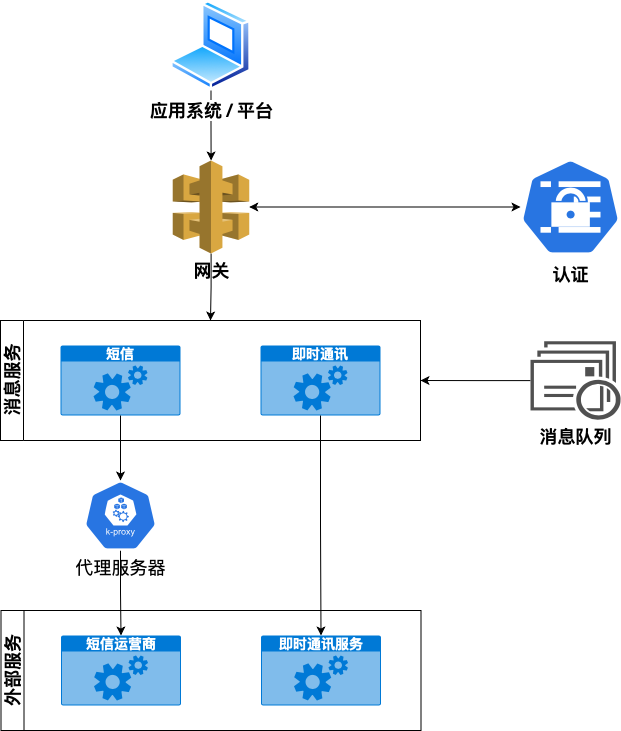

The diagram above was exported from draw.io. Its source (the exported page's mxGraphModel, read from the mxfile embedded in the PNG):
<mxGraphModel dx="1194" dy="772" grid="1" gridSize="10" guides="1" tooltips="1" connect="1" arrows="1" fold="1" page="1" pageScale="1" pageWidth="1169" pageHeight="827" math="0" shadow="0">
  <root>
    <mxCell id="0" />
    <mxCell id="1" parent="0" />
    <mxCell id="EvOGtsRAzYc5vZZyM3Ci-10" style="edgeStyle=orthogonalEdgeStyle;rounded=0;orthogonalLoop=1;jettySize=auto;html=1;" parent="1" source="MtexdXW55sutkZNxrm-G-2" target="MtexdXW55sutkZNxrm-G-3" edge="1">
      <mxGeometry relative="1" as="geometry" />
    </mxCell>
    <mxCell id="MtexdXW55sutkZNxrm-G-2" value="&lt;font style=&quot;font-size: 18px;&quot;&gt;&lt;b&gt;应用系统 / 平台&lt;/b&gt;&lt;/font&gt;" style="image;aspect=fixed;perimeter=ellipsePerimeter;html=1;align=center;shadow=0;dashed=0;spacingTop=3;image=img/lib/active_directory/laptop_client.svg;" parent="1" vertex="1">
      <mxGeometry x="360" y="40" width="81" height="90" as="geometry" />
    </mxCell>
    <mxCell id="EvOGtsRAzYc5vZZyM3Ci-14" style="edgeStyle=orthogonalEdgeStyle;rounded=0;orthogonalLoop=1;jettySize=auto;html=1;entryX=0.5;entryY=0;entryDx=0;entryDy=0;" parent="1" source="MtexdXW55sutkZNxrm-G-3" target="EvOGtsRAzYc5vZZyM3Ci-6" edge="1">
      <mxGeometry relative="1" as="geometry" />
    </mxCell>
    <mxCell id="FLQgFLXu1fnzvyYeXAsI-3" style="edgeStyle=orthogonalEdgeStyle;rounded=0;orthogonalLoop=1;jettySize=auto;html=1;startArrow=classic;startFill=1;" edge="1" parent="1" source="MtexdXW55sutkZNxrm-G-3" target="FLQgFLXu1fnzvyYeXAsI-1">
      <mxGeometry relative="1" as="geometry" />
    </mxCell>
    <mxCell id="MtexdXW55sutkZNxrm-G-3" value="&lt;font style=&quot;font-size: 18px;&quot;&gt;&lt;b&gt;网关&lt;/b&gt;&lt;/font&gt;" style="outlineConnect=0;dashed=0;verticalLabelPosition=bottom;verticalAlign=top;align=center;html=1;shape=mxgraph.aws3.api_gateway;fillColor=#D9A741;gradientColor=none;" parent="1" vertex="1">
      <mxGeometry x="362.25" y="200" width="76.5" height="93" as="geometry" />
    </mxCell>
    <mxCell id="EvOGtsRAzYc5vZZyM3Ci-6" value="&lt;font style=&quot;font-size: 18px;&quot;&gt;消息服务&lt;/font&gt;" style="swimlane;horizontal=0;whiteSpace=wrap;html=1;" parent="1" vertex="1">
      <mxGeometry x="190" y="360" width="420" height="120" as="geometry" />
    </mxCell>
    <mxCell id="EvOGtsRAzYc5vZZyM3Ci-9" value="&lt;b&gt;&lt;font style=&quot;font-size: 14px;&quot;&gt;短信&lt;/font&gt;&lt;/b&gt;" style="html=1;whiteSpace=wrap;strokeColor=none;fillColor=#0079D6;labelPosition=center;verticalLabelPosition=middle;verticalAlign=top;align=center;fontSize=12;outlineConnect=0;spacingTop=-6;fontColor=#FFFFFF;sketch=0;shape=mxgraph.sitemap.services;" parent="EvOGtsRAzYc5vZZyM3Ci-6" vertex="1">
      <mxGeometry x="60" y="25" width="120" height="70" as="geometry" />
    </mxCell>
    <mxCell id="EvOGtsRAzYc5vZZyM3Ci-8" value="&lt;b&gt;&lt;font style=&quot;font-size: 14px;&quot;&gt;即时通讯&lt;/font&gt;&lt;/b&gt;" style="html=1;whiteSpace=wrap;strokeColor=none;fillColor=#0079D6;labelPosition=center;verticalLabelPosition=middle;verticalAlign=top;align=center;fontSize=12;outlineConnect=0;spacingTop=-6;fontColor=#FFFFFF;sketch=0;shape=mxgraph.sitemap.services;" parent="EvOGtsRAzYc5vZZyM3Ci-6" vertex="1">
      <mxGeometry x="260" y="25" width="120" height="70" as="geometry" />
    </mxCell>
    <mxCell id="EvOGtsRAzYc5vZZyM3Ci-22" style="edgeStyle=orthogonalEdgeStyle;rounded=0;orthogonalLoop=1;jettySize=auto;html=1;" parent="1" source="EvOGtsRAzYc5vZZyM3Ci-16" target="EvOGtsRAzYc5vZZyM3Ci-19" edge="1">
      <mxGeometry relative="1" as="geometry" />
    </mxCell>
    <mxCell id="EvOGtsRAzYc5vZZyM3Ci-16" value="&lt;font style=&quot;font-size: 18px;&quot;&gt;代理服务器&lt;/font&gt;" style="sketch=0;html=1;dashed=0;whitespace=wrap;fillColor=#2875E2;strokeColor=#ffffff;points=[[0.005,0.63,0],[0.1,0.2,0],[0.9,0.2,0],[0.5,0,0],[0.995,0.63,0],[0.72,0.99,0],[0.5,1,0],[0.28,0.99,0]];verticalLabelPosition=bottom;align=center;verticalAlign=top;shape=mxgraph.kubernetes.icon;prIcon=k_proxy" parent="1" vertex="1">
      <mxGeometry x="270" y="520" width="80" height="70" as="geometry" />
    </mxCell>
    <mxCell id="EvOGtsRAzYc5vZZyM3Ci-17" style="edgeStyle=orthogonalEdgeStyle;rounded=0;orthogonalLoop=1;jettySize=auto;html=1;" parent="1" source="EvOGtsRAzYc5vZZyM3Ci-9" target="EvOGtsRAzYc5vZZyM3Ci-16" edge="1">
      <mxGeometry relative="1" as="geometry" />
    </mxCell>
    <mxCell id="EvOGtsRAzYc5vZZyM3Ci-18" value="&lt;font size=&quot;4&quot;&gt;外部服务&lt;br&gt;&lt;/font&gt;" style="swimlane;horizontal=0;whiteSpace=wrap;html=1;" parent="1" vertex="1">
      <mxGeometry x="190.5" y="650" width="420" height="120" as="geometry" />
    </mxCell>
    <mxCell id="EvOGtsRAzYc5vZZyM3Ci-19" value="&lt;b&gt;&lt;font style=&quot;font-size: 14px;&quot;&gt;短信运营商&lt;/font&gt;&lt;/b&gt;" style="html=1;whiteSpace=wrap;strokeColor=none;fillColor=#0079D6;labelPosition=center;verticalLabelPosition=middle;verticalAlign=top;align=center;fontSize=12;outlineConnect=0;spacingTop=-6;fontColor=#FFFFFF;sketch=0;shape=mxgraph.sitemap.services;" parent="EvOGtsRAzYc5vZZyM3Ci-18" vertex="1">
      <mxGeometry x="60" y="25" width="120" height="70" as="geometry" />
    </mxCell>
    <mxCell id="EvOGtsRAzYc5vZZyM3Ci-20" value="&lt;b&gt;&lt;font style=&quot;font-size: 14px;&quot;&gt;即时通讯服务&lt;/font&gt;&lt;/b&gt;" style="html=1;whiteSpace=wrap;strokeColor=none;fillColor=#0079D6;labelPosition=center;verticalLabelPosition=middle;verticalAlign=top;align=center;fontSize=12;outlineConnect=0;spacingTop=-6;fontColor=#FFFFFF;sketch=0;shape=mxgraph.sitemap.services;" parent="EvOGtsRAzYc5vZZyM3Ci-18" vertex="1">
      <mxGeometry x="260" y="25" width="120" height="70" as="geometry" />
    </mxCell>
    <mxCell id="EvOGtsRAzYc5vZZyM3Ci-21" style="edgeStyle=orthogonalEdgeStyle;rounded=0;orthogonalLoop=1;jettySize=auto;html=1;" parent="1" source="EvOGtsRAzYc5vZZyM3Ci-8" target="EvOGtsRAzYc5vZZyM3Ci-20" edge="1">
      <mxGeometry relative="1" as="geometry" />
    </mxCell>
    <mxCell id="EvOGtsRAzYc5vZZyM3Ci-26" style="edgeStyle=orthogonalEdgeStyle;rounded=0;orthogonalLoop=1;jettySize=auto;html=1;entryX=1;entryY=0.5;entryDx=0;entryDy=0;" parent="1" source="EvOGtsRAzYc5vZZyM3Ci-25" target="EvOGtsRAzYc5vZZyM3Ci-6" edge="1">
      <mxGeometry relative="1" as="geometry" />
    </mxCell>
    <mxCell id="EvOGtsRAzYc5vZZyM3Ci-25" value="&lt;font style=&quot;font-size: 18px;&quot;&gt;&lt;b&gt;消息队列&lt;/b&gt;&lt;/font&gt;" style="sketch=0;pointerEvents=1;shadow=0;dashed=0;html=1;strokeColor=none;fillColor=#505050;labelPosition=center;verticalLabelPosition=bottom;verticalAlign=top;outlineConnect=0;align=center;shape=mxgraph.office.communications.queue_viewer;" parent="1" vertex="1">
      <mxGeometry x="720" y="380.75" width="90" height="78.5" as="geometry" />
    </mxCell>
    <mxCell id="FLQgFLXu1fnzvyYeXAsI-1" value="&lt;b&gt;&lt;font style=&quot;font-size: 18px;&quot;&gt;认证&lt;/font&gt;&lt;/b&gt;" style="sketch=0;html=1;dashed=0;whitespace=wrap;fillColor=#2875E2;strokeColor=#ffffff;points=[[0.005,0.63,0],[0.1,0.2,0],[0.9,0.2,0],[0.5,0,0],[0.995,0.63,0],[0.72,0.99,0],[0.5,1,0],[0.28,0.99,0]];verticalLabelPosition=bottom;align=center;verticalAlign=top;shape=mxgraph.kubernetes.icon;prIcon=secret" vertex="1" parent="1">
      <mxGeometry x="710" y="196.5" width="100" height="100" as="geometry" />
    </mxCell>
  </root>
</mxGraphModel>